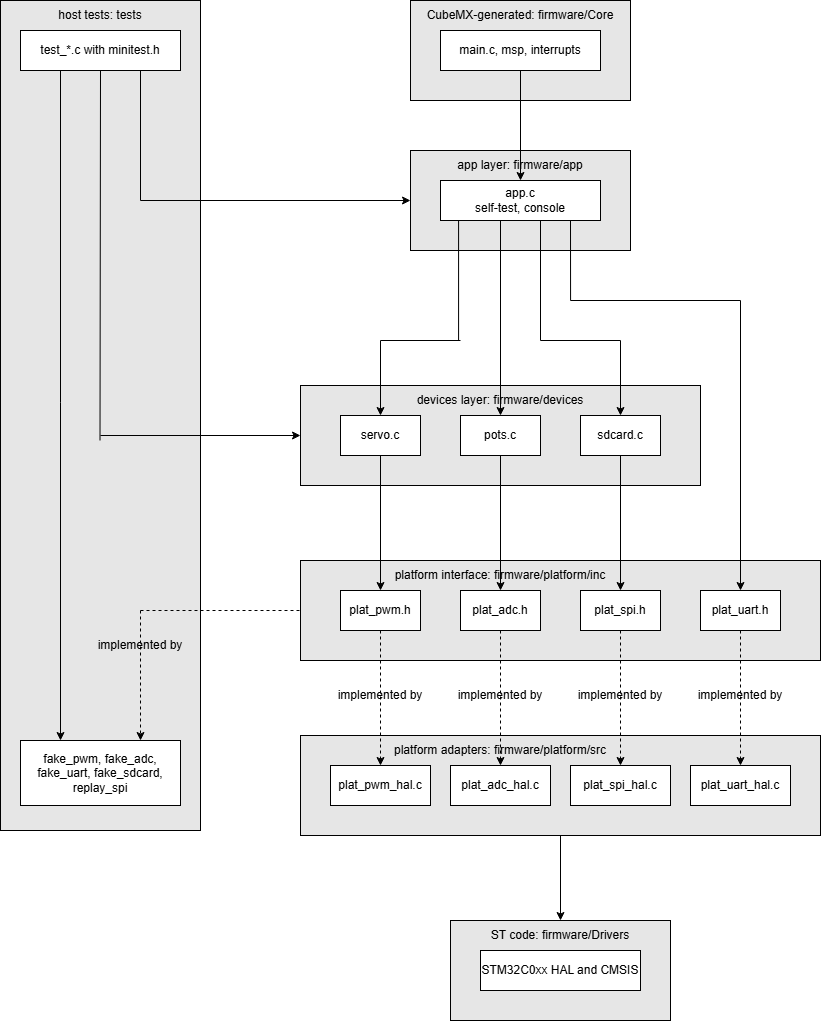

The diagram above was exported from draw.io. Its source (the exported page's mxGraphModel, read from the mxfile embedded in the PNG):
<mxGraphModel dx="1880" dy="604" grid="1" gridSize="10" guides="1" tooltips="1" connect="1" arrows="1" fold="1" page="1" pageScale="1" pageWidth="850" pageHeight="1100" math="0" shadow="0">
  <root>
    <mxCell id="0" />
    <mxCell id="1" parent="0" />
    <mxCell id="o4uQNTJ5NN6MgJFNrO4E-1" parent="1" style="rounded=0;whiteSpace=wrap;html=1;fillColor=#E6E6E6;" value="" vertex="1">
      <mxGeometry height="100" width="220" x="370" y="50" as="geometry" />
    </mxCell>
    <mxCell id="JSncc6E1B4fsSf8tpVzV-1" parent="1" style="rounded=0;whiteSpace=wrap;html=1;" value="main.c, msp, interrupts" vertex="1">
      <mxGeometry height="40" width="160" x="400" y="80" as="geometry" />
    </mxCell>
    <mxCell id="o4uQNTJ5NN6MgJFNrO4E-2" parent="1" style="text;html=1;whiteSpace=wrap;strokeColor=none;fillColor=none;align=center;verticalAlign=middle;rounded=0;" value="CubeMX-generated: firmware/Core" vertex="1">
      <mxGeometry height="30" width="220" x="370" y="50" as="geometry" />
    </mxCell>
    <mxCell id="o4uQNTJ5NN6MgJFNrO4E-3" parent="1" style="rounded=0;whiteSpace=wrap;html=1;fillColor=#E6E6E6;" value="" vertex="1">
      <mxGeometry height="100" width="220" x="370" y="200" as="geometry" />
    </mxCell>
    <mxCell id="o4uQNTJ5NN6MgJFNrO4E-4" parent="1" style="rounded=0;whiteSpace=wrap;html=1;" value="app.c&lt;br&gt;self-test, console" vertex="1">
      <mxGeometry height="40" width="160" x="400" y="230" as="geometry" />
    </mxCell>
    <mxCell id="o4uQNTJ5NN6MgJFNrO4E-5" parent="1" style="text;html=1;whiteSpace=wrap;strokeColor=none;fillColor=none;align=center;verticalAlign=middle;rounded=0;" value="app layer: firmware/app" vertex="1">
      <mxGeometry height="30" width="220" x="370" y="200" as="geometry" />
    </mxCell>
    <mxCell id="o4uQNTJ5NN6MgJFNrO4E-6" edge="1" parent="1" source="JSncc6E1B4fsSf8tpVzV-1" style="endArrow=classic;html=1;rounded=0;exitX=0.5;exitY=1;exitDx=0;exitDy=0;entryX=0.5;entryY=1;entryDx=0;entryDy=0;" target="o4uQNTJ5NN6MgJFNrO4E-5" value="">
      <mxGeometry height="50" relative="1" width="50" as="geometry">
        <mxPoint x="440" y="270" as="sourcePoint" />
        <mxPoint x="490" y="220" as="targetPoint" />
      </mxGeometry>
    </mxCell>
    <mxCell id="o4uQNTJ5NN6MgJFNrO4E-7" parent="1" style="rounded=0;whiteSpace=wrap;html=1;fillColor=#E6E6E6;" value="" vertex="1">
      <mxGeometry height="100" width="400" x="260" y="435" as="geometry" />
    </mxCell>
    <mxCell id="o4uQNTJ5NN6MgJFNrO4E-8" parent="1" style="rounded=0;whiteSpace=wrap;html=1;" value="pots.c" vertex="1">
      <mxGeometry height="40" width="80" x="420" y="465" as="geometry" />
    </mxCell>
    <mxCell id="o4uQNTJ5NN6MgJFNrO4E-9" parent="1" style="text;html=1;whiteSpace=wrap;strokeColor=none;fillColor=none;align=center;verticalAlign=middle;rounded=0;" value="devices layer: firmware/devices" vertex="1">
      <mxGeometry height="30" width="220" x="350" y="435" as="geometry" />
    </mxCell>
    <mxCell id="o4uQNTJ5NN6MgJFNrO4E-11" parent="1" style="rounded=0;whiteSpace=wrap;html=1;" value="servo.c" vertex="1">
      <mxGeometry height="40" width="80" x="300" y="465" as="geometry" />
    </mxCell>
    <mxCell id="o4uQNTJ5NN6MgJFNrO4E-12" parent="1" style="rounded=0;whiteSpace=wrap;html=1;" value="sdcard.c" vertex="1">
      <mxGeometry height="40" width="80" x="540" y="465" as="geometry" />
    </mxCell>
    <mxCell id="o4uQNTJ5NN6MgJFNrO4E-13" edge="1" parent="1" style="endArrow=none;html=1;rounded=0;entryX=0.113;entryY=1.005;entryDx=0;entryDy=0;entryPerimeter=0;" target="o4uQNTJ5NN6MgJFNrO4E-4" value="">
      <mxGeometry height="50" relative="1" width="50" as="geometry">
        <mxPoint x="418.08" y="390" as="sourcePoint" />
        <mxPoint x="490" y="320" as="targetPoint" />
      </mxGeometry>
    </mxCell>
    <mxCell id="o4uQNTJ5NN6MgJFNrO4E-14" edge="1" parent="1" style="endArrow=none;html=1;rounded=0;entryX=0.113;entryY=1.005;entryDx=0;entryDy=0;entryPerimeter=0;" value="">
      <mxGeometry height="50" relative="1" width="50" as="geometry">
        <mxPoint x="460" y="390" as="sourcePoint" />
        <mxPoint x="460" y="270" as="targetPoint" />
      </mxGeometry>
    </mxCell>
    <mxCell id="o4uQNTJ5NN6MgJFNrO4E-15" edge="1" parent="1" style="endArrow=none;html=1;rounded=0;entryX=0.113;entryY=1.005;entryDx=0;entryDy=0;entryPerimeter=0;" value="">
      <mxGeometry height="50" relative="1" width="50" as="geometry">
        <mxPoint x="500" y="390" as="sourcePoint" />
        <mxPoint x="500" y="270" as="targetPoint" />
      </mxGeometry>
    </mxCell>
    <mxCell id="o4uQNTJ5NN6MgJFNrO4E-16" edge="1" parent="1" style="endArrow=none;html=1;rounded=0;entryX=0.113;entryY=1.005;entryDx=0;entryDy=0;entryPerimeter=0;" value="">
      <mxGeometry height="50" relative="1" width="50" as="geometry">
        <mxPoint x="530.0799999999999" y="350" as="sourcePoint" />
        <mxPoint x="530" y="270" as="targetPoint" />
      </mxGeometry>
    </mxCell>
    <mxCell id="o4uQNTJ5NN6MgJFNrO4E-17" edge="1" parent="1" style="endArrow=classic;html=1;rounded=0;entryX=0.5;entryY=0;entryDx=0;entryDy=0;" target="o4uQNTJ5NN6MgJFNrO4E-8" value="">
      <mxGeometry height="50" relative="1" width="50" as="geometry">
        <mxPoint x="460" y="385" as="sourcePoint" />
        <mxPoint x="490" y="355" as="targetPoint" />
      </mxGeometry>
    </mxCell>
    <mxCell id="o4uQNTJ5NN6MgJFNrO4E-18" edge="1" parent="1" style="endArrow=classic;html=1;rounded=0;entryX=0.5;entryY=0;entryDx=0;entryDy=0;" target="o4uQNTJ5NN6MgJFNrO4E-11" value="">
      <mxGeometry height="50" relative="1" width="50" as="geometry">
        <mxPoint x="340" y="390" as="sourcePoint" />
        <mxPoint x="339.5" y="465" as="targetPoint" />
      </mxGeometry>
    </mxCell>
    <mxCell id="o4uQNTJ5NN6MgJFNrO4E-19" edge="1" parent="1" style="endArrow=classic;html=1;rounded=0;entryX=0.5;entryY=0;entryDx=0;entryDy=0;" target="o4uQNTJ5NN6MgJFNrO4E-12" value="">
      <mxGeometry height="50" relative="1" width="50" as="geometry">
        <mxPoint x="580" y="390" as="sourcePoint" />
        <mxPoint x="580" y="465" as="targetPoint" />
      </mxGeometry>
    </mxCell>
    <mxCell id="o4uQNTJ5NN6MgJFNrO4E-20" edge="1" parent="1" style="endArrow=none;html=1;rounded=0;" value="">
      <mxGeometry height="50" relative="1" width="50" as="geometry">
        <mxPoint x="340" y="390" as="sourcePoint" />
        <mxPoint x="420" y="390" as="targetPoint" />
      </mxGeometry>
    </mxCell>
    <mxCell id="o4uQNTJ5NN6MgJFNrO4E-21" edge="1" parent="1" style="endArrow=none;html=1;rounded=0;" value="">
      <mxGeometry height="50" relative="1" width="50" as="geometry">
        <mxPoint x="500" y="390" as="sourcePoint" />
        <mxPoint x="580" y="390" as="targetPoint" />
      </mxGeometry>
    </mxCell>
    <mxCell id="o4uQNTJ5NN6MgJFNrO4E-22" parent="1" style="rounded=0;whiteSpace=wrap;html=1;fillColor=#E6E6E6;" value="" vertex="1">
      <mxGeometry height="100" width="520" x="260" y="610" as="geometry" />
    </mxCell>
    <mxCell id="o4uQNTJ5NN6MgJFNrO4E-23" parent="1" style="rounded=0;whiteSpace=wrap;html=1;" value="plat_adc.h" vertex="1">
      <mxGeometry height="40" width="80" x="420" y="640" as="geometry" />
    </mxCell>
    <mxCell id="o4uQNTJ5NN6MgJFNrO4E-24" parent="1" style="text;html=1;whiteSpace=wrap;strokeColor=none;fillColor=none;align=center;verticalAlign=middle;rounded=0;" value="platform interface: firmware/platform/inc" vertex="1">
      <mxGeometry height="30" width="220" x="350" y="610" as="geometry" />
    </mxCell>
    <mxCell id="o4uQNTJ5NN6MgJFNrO4E-25" parent="1" style="rounded=0;whiteSpace=wrap;html=1;" value="plat_pwm.h" vertex="1">
      <mxGeometry height="40" width="80" x="300" y="640" as="geometry" />
    </mxCell>
    <mxCell id="o4uQNTJ5NN6MgJFNrO4E-26" parent="1" style="rounded=0;whiteSpace=wrap;html=1;" value="plat_spi.h" vertex="1">
      <mxGeometry height="40" width="80" x="540" y="640" as="geometry" />
    </mxCell>
    <mxCell id="o4uQNTJ5NN6MgJFNrO4E-27" parent="1" style="rounded=0;whiteSpace=wrap;html=1;" value="plat_uart.h" vertex="1">
      <mxGeometry height="40" width="80" x="660" y="640" as="geometry" />
    </mxCell>
    <mxCell id="o4uQNTJ5NN6MgJFNrO4E-28" edge="1" parent="1" source="o4uQNTJ5NN6MgJFNrO4E-11" style="endArrow=classic;html=1;rounded=0;entryX=0.5;entryY=0;entryDx=0;entryDy=0;exitX=0.5;exitY=1;exitDx=0;exitDy=0;" target="o4uQNTJ5NN6MgJFNrO4E-25" value="">
      <mxGeometry height="50" relative="1" width="50" as="geometry">
        <mxPoint x="360" y="550" as="sourcePoint" />
        <mxPoint x="360" y="625" as="targetPoint" />
      </mxGeometry>
    </mxCell>
    <mxCell id="o4uQNTJ5NN6MgJFNrO4E-29" edge="1" parent="1" source="o4uQNTJ5NN6MgJFNrO4E-8" style="endArrow=classic;html=1;rounded=0;entryX=0.5;entryY=0;entryDx=0;entryDy=0;exitX=0.5;exitY=1;exitDx=0;exitDy=0;" target="o4uQNTJ5NN6MgJFNrO4E-23" value="">
      <mxGeometry height="50" relative="1" width="50" as="geometry">
        <mxPoint x="400" y="550" as="sourcePoint" />
        <mxPoint x="400" y="685" as="targetPoint" />
      </mxGeometry>
    </mxCell>
    <mxCell id="o4uQNTJ5NN6MgJFNrO4E-30" edge="1" parent="1" source="o4uQNTJ5NN6MgJFNrO4E-12" style="endArrow=classic;html=1;rounded=0;entryX=0.5;entryY=0;entryDx=0;entryDy=0;exitX=0.5;exitY=1;exitDx=0;exitDy=0;" target="o4uQNTJ5NN6MgJFNrO4E-26" value="">
      <mxGeometry height="50" relative="1" width="50" as="geometry">
        <mxPoint x="610" y="550" as="sourcePoint" />
        <mxPoint x="610" y="685" as="targetPoint" />
      </mxGeometry>
    </mxCell>
    <mxCell id="o4uQNTJ5NN6MgJFNrO4E-31" edge="1" parent="1" style="endArrow=none;html=1;rounded=0;" value="">
      <mxGeometry height="50" relative="1" width="50" as="geometry">
        <mxPoint x="530" y="350" as="sourcePoint" />
        <mxPoint x="700" y="350" as="targetPoint" />
      </mxGeometry>
    </mxCell>
    <mxCell id="o4uQNTJ5NN6MgJFNrO4E-32" edge="1" parent="1" style="endArrow=classic;html=1;rounded=0;entryX=0.5;entryY=0;entryDx=0;entryDy=0;" target="o4uQNTJ5NN6MgJFNrO4E-27" value="">
      <mxGeometry height="50" relative="1" width="50" as="geometry">
        <mxPoint x="700" y="350" as="sourcePoint" />
        <mxPoint x="699.5" y="640" as="targetPoint" />
      </mxGeometry>
    </mxCell>
    <mxCell id="o4uQNTJ5NN6MgJFNrO4E-33" parent="1" style="rounded=0;whiteSpace=wrap;html=1;fillColor=#E6E6E6;" value="" vertex="1">
      <mxGeometry height="100" width="520" x="260" y="785" as="geometry" />
    </mxCell>
    <mxCell id="o4uQNTJ5NN6MgJFNrO4E-34" parent="1" style="rounded=0;whiteSpace=wrap;html=1;" value="plat_adc_hal.c" vertex="1">
      <mxGeometry height="40" width="100" x="410" y="815" as="geometry" />
    </mxCell>
    <mxCell id="o4uQNTJ5NN6MgJFNrO4E-35" parent="1" style="text;html=1;whiteSpace=wrap;strokeColor=none;fillColor=none;align=center;verticalAlign=middle;rounded=0;" value="platform adapters: firmware/platform/src" vertex="1">
      <mxGeometry height="30" width="220" x="350" y="785" as="geometry" />
    </mxCell>
    <mxCell id="o4uQNTJ5NN6MgJFNrO4E-36" parent="1" style="rounded=0;whiteSpace=wrap;html=1;" value="plat_pwm_hal.c" vertex="1">
      <mxGeometry height="40" width="100" x="290" y="815" as="geometry" />
    </mxCell>
    <mxCell id="o4uQNTJ5NN6MgJFNrO4E-37" parent="1" style="rounded=0;whiteSpace=wrap;html=1;" value="plat_spi_hal.c" vertex="1">
      <mxGeometry height="40" width="100" x="530" y="815" as="geometry" />
    </mxCell>
    <mxCell id="o4uQNTJ5NN6MgJFNrO4E-38" parent="1" style="rounded=0;whiteSpace=wrap;html=1;" value="plat_uart_hal.c" vertex="1">
      <mxGeometry height="40" width="100" x="650" y="815" as="geometry" />
    </mxCell>
    <mxCell id="o4uQNTJ5NN6MgJFNrO4E-39" edge="1" parent="1" source="o4uQNTJ5NN6MgJFNrO4E-25" style="endArrow=classic;html=1;rounded=0;entryX=0.5;entryY=0;entryDx=0;entryDy=0;exitX=0.5;exitY=1;exitDx=0;exitDy=0;dashed=1;" target="o4uQNTJ5NN6MgJFNrO4E-36" value="">
      <mxGeometry height="50" relative="1" width="50" as="geometry">
        <mxPoint x="340" y="680" as="sourcePoint" />
        <mxPoint x="360" y="800" as="targetPoint" />
      </mxGeometry>
    </mxCell>
    <mxCell id="o4uQNTJ5NN6MgJFNrO4E-40" edge="1" parent="1" source="o4uQNTJ5NN6MgJFNrO4E-23" style="endArrow=classic;html=1;rounded=0;entryX=0.5;entryY=0;entryDx=0;entryDy=0;exitX=0.5;exitY=1;exitDx=0;exitDy=0;dashed=1;" target="o4uQNTJ5NN6MgJFNrO4E-34" value="">
      <mxGeometry height="50" relative="1" width="50" as="geometry">
        <mxPoint x="460" y="680" as="sourcePoint" />
        <mxPoint x="400" y="860" as="targetPoint" />
      </mxGeometry>
    </mxCell>
    <mxCell id="o4uQNTJ5NN6MgJFNrO4E-41" edge="1" parent="1" source="o4uQNTJ5NN6MgJFNrO4E-26" style="endArrow=classic;html=1;rounded=0;entryX=0.5;entryY=0;entryDx=0;entryDy=0;exitX=0.5;exitY=1;exitDx=0;exitDy=0;dashed=1;" target="o4uQNTJ5NN6MgJFNrO4E-37" value="">
      <mxGeometry height="50" relative="1" width="50" as="geometry">
        <mxPoint x="580" y="680" as="sourcePoint" />
        <mxPoint x="610" y="860" as="targetPoint" />
      </mxGeometry>
    </mxCell>
    <mxCell id="o4uQNTJ5NN6MgJFNrO4E-42" edge="1" parent="1" source="o4uQNTJ5NN6MgJFNrO4E-27" style="endArrow=classic;html=1;rounded=0;entryX=0.5;entryY=0;entryDx=0;entryDy=0;exitX=0.5;exitY=1;exitDx=0;exitDy=0;dashed=1;" target="o4uQNTJ5NN6MgJFNrO4E-38" value="">
      <mxGeometry height="50" relative="1" width="50" as="geometry">
        <mxPoint x="610" y="730" as="sourcePoint" />
        <mxPoint x="610" y="865" as="targetPoint" />
      </mxGeometry>
    </mxCell>
    <mxCell id="o4uQNTJ5NN6MgJFNrO4E-43" parent="1" style="text;html=1;whiteSpace=wrap;strokeColor=none;fillColor=none;align=center;verticalAlign=middle;rounded=0;" value="implemented by" vertex="1">
      <mxGeometry height="30" width="100" x="290" y="730" as="geometry" />
    </mxCell>
    <mxCell id="o4uQNTJ5NN6MgJFNrO4E-45" parent="1" style="text;html=1;whiteSpace=wrap;strokeColor=none;fillColor=none;align=center;verticalAlign=middle;rounded=0;" value="implemented by" vertex="1">
      <mxGeometry height="30" width="100" x="410" y="730" as="geometry" />
    </mxCell>
    <mxCell id="o4uQNTJ5NN6MgJFNrO4E-46" parent="1" style="text;html=1;whiteSpace=wrap;strokeColor=none;fillColor=none;align=center;verticalAlign=middle;rounded=0;" value="implemented by" vertex="1">
      <mxGeometry height="30" width="100" x="530" y="730" as="geometry" />
    </mxCell>
    <mxCell id="o4uQNTJ5NN6MgJFNrO4E-47" parent="1" style="text;html=1;whiteSpace=wrap;strokeColor=none;fillColor=none;align=center;verticalAlign=middle;rounded=0;" value="implemented by" vertex="1">
      <mxGeometry height="30" width="100" x="650" y="730" as="geometry" />
    </mxCell>
    <mxCell id="o4uQNTJ5NN6MgJFNrO4E-48" parent="1" style="rounded=0;whiteSpace=wrap;html=1;fillColor=#E6E6E6;" value="" vertex="1">
      <mxGeometry height="100" width="220" x="410" y="970" as="geometry" />
    </mxCell>
    <mxCell id="o4uQNTJ5NN6MgJFNrO4E-49" parent="1" style="rounded=0;whiteSpace=wrap;html=1;" value="STM32C0xx HAL and CMSIS" vertex="1">
      <mxGeometry height="40" width="160" x="440" y="1000" as="geometry" />
    </mxCell>
    <mxCell id="o4uQNTJ5NN6MgJFNrO4E-50" parent="1" style="text;html=1;whiteSpace=wrap;strokeColor=none;fillColor=none;align=center;verticalAlign=middle;rounded=0;" value="ST code: firmware/Drivers" vertex="1">
      <mxGeometry height="30" width="220" x="410" y="970" as="geometry" />
    </mxCell>
    <mxCell id="o4uQNTJ5NN6MgJFNrO4E-51" edge="1" parent="1" source="o4uQNTJ5NN6MgJFNrO4E-33" style="endArrow=classic;html=1;rounded=0;entryX=0.5;entryY=0;entryDx=0;entryDy=0;exitX=0.5;exitY=1;exitDx=0;exitDy=0;" target="o4uQNTJ5NN6MgJFNrO4E-50" value="">
      <mxGeometry height="50" relative="1" width="50" as="geometry">
        <mxPoint x="770" y="980" as="sourcePoint" />
        <mxPoint x="770" y="1115" as="targetPoint" />
      </mxGeometry>
    </mxCell>
    <mxCell id="o4uQNTJ5NN6MgJFNrO4E-52" parent="1" style="rounded=0;whiteSpace=wrap;html=1;fillColor=#E6E6E6;" value="" vertex="1">
      <mxGeometry height="830" width="200" x="-40" y="50" as="geometry" />
    </mxCell>
    <mxCell id="o4uQNTJ5NN6MgJFNrO4E-53" parent="1" style="text;html=1;whiteSpace=wrap;strokeColor=none;fillColor=none;align=center;verticalAlign=middle;rounded=0;" value="host tests: tests" vertex="1">
      <mxGeometry height="30" width="120" y="50" as="geometry" />
    </mxCell>
    <mxCell id="o4uQNTJ5NN6MgJFNrO4E-54" parent="1" style="rounded=0;whiteSpace=wrap;html=1;" value="test_*.c with minitest.h" vertex="1">
      <mxGeometry height="40" width="160" x="-20" y="80" as="geometry" />
    </mxCell>
    <mxCell id="o4uQNTJ5NN6MgJFNrO4E-55" edge="1" parent="1" source="o4uQNTJ5NN6MgJFNrO4E-54" style="endArrow=none;html=1;rounded=0;exitX=0.75;exitY=1;exitDx=0;exitDy=0;" value="">
      <mxGeometry height="50" relative="1" width="50" as="geometry">
        <mxPoint x="100" y="120" as="sourcePoint" />
        <mxPoint x="100" y="250" as="targetPoint" />
      </mxGeometry>
    </mxCell>
    <mxCell id="o4uQNTJ5NN6MgJFNrO4E-56" edge="1" parent="1" source="o4uQNTJ5NN6MgJFNrO4E-54" style="endArrow=none;html=1;rounded=0;exitX=0.5;exitY=1;exitDx=0;exitDy=0;" value="">
      <mxGeometry height="50" relative="1" width="50" as="geometry">
        <mxPoint x="60" y="120" as="sourcePoint" />
        <mxPoint x="59.5" y="490" as="targetPoint" />
      </mxGeometry>
    </mxCell>
    <mxCell id="o4uQNTJ5NN6MgJFNrO4E-58" edge="1" parent="1" source="o4uQNTJ5NN6MgJFNrO4E-54" style="endArrow=classic;html=1;rounded=0;exitX=0.25;exitY=1;exitDx=0;exitDy=0;entryX=0.25;entryY=0;entryDx=0;entryDy=0;" target="o4uQNTJ5NN6MgJFNrO4E-59" value="">
      <mxGeometry height="50" relative="1" width="50" as="geometry">
        <mxPoint x="210" y="320" as="sourcePoint" />
        <mxPoint x="190" y="280" as="targetPoint" />
      </mxGeometry>
    </mxCell>
    <mxCell id="o4uQNTJ5NN6MgJFNrO4E-59" parent="1" style="rounded=0;whiteSpace=wrap;html=1;" value="fake_pwm, fake_adc, fake_uart, fake_sdcard, replay_spi" vertex="1">
      <mxGeometry height="65" width="160" x="-20" y="790" as="geometry" />
    </mxCell>
    <mxCell id="o4uQNTJ5NN6MgJFNrO4E-61" edge="1" parent="1" style="endArrow=classic;html=1;rounded=0;entryX=0;entryY=0.5;entryDx=0;entryDy=0;" target="o4uQNTJ5NN6MgJFNrO4E-7" value="">
      <mxGeometry height="50" relative="1" width="50" as="geometry">
        <mxPoint x="60" y="485" as="sourcePoint" />
        <mxPoint x="300" y="480" as="targetPoint" />
      </mxGeometry>
    </mxCell>
    <mxCell id="o4uQNTJ5NN6MgJFNrO4E-62" edge="1" parent="1" style="endArrow=classic;html=1;rounded=0;entryX=0;entryY=0.5;entryDx=0;entryDy=0;" target="o4uQNTJ5NN6MgJFNrO4E-3" value="">
      <mxGeometry height="50" relative="1" width="50" as="geometry">
        <mxPoint x="100" y="250" as="sourcePoint" />
        <mxPoint x="300" y="260" as="targetPoint" />
      </mxGeometry>
    </mxCell>
    <mxCell id="o4uQNTJ5NN6MgJFNrO4E-63" edge="1" parent="1" style="endArrow=none;html=1;rounded=0;entryX=0;entryY=0.5;entryDx=0;entryDy=0;dashed=1;" target="o4uQNTJ5NN6MgJFNrO4E-22" value="">
      <mxGeometry height="50" relative="1" width="50" as="geometry">
        <mxPoint x="100" y="660" as="sourcePoint" />
        <mxPoint x="260" y="660" as="targetPoint" />
      </mxGeometry>
    </mxCell>
    <mxCell id="o4uQNTJ5NN6MgJFNrO4E-64" edge="1" parent="1" style="endArrow=classic;html=1;rounded=0;entryX=0.75;entryY=0;entryDx=0;entryDy=0;dashed=1;" target="o4uQNTJ5NN6MgJFNrO4E-59" value="">
      <mxGeometry height="50" relative="1" width="50" as="geometry">
        <mxPoint x="100" y="660" as="sourcePoint" />
        <mxPoint x="100" y="790" as="targetPoint" />
      </mxGeometry>
    </mxCell>
    <mxCell id="o4uQNTJ5NN6MgJFNrO4E-65" parent="1" style="text;html=1;whiteSpace=wrap;strokeColor=none;fillColor=none;align=center;verticalAlign=middle;rounded=0;" value="implemented by" vertex="1">
      <mxGeometry height="30" width="100" x="50" y="680" as="geometry" />
    </mxCell>
  </root>
</mxGraphModel>